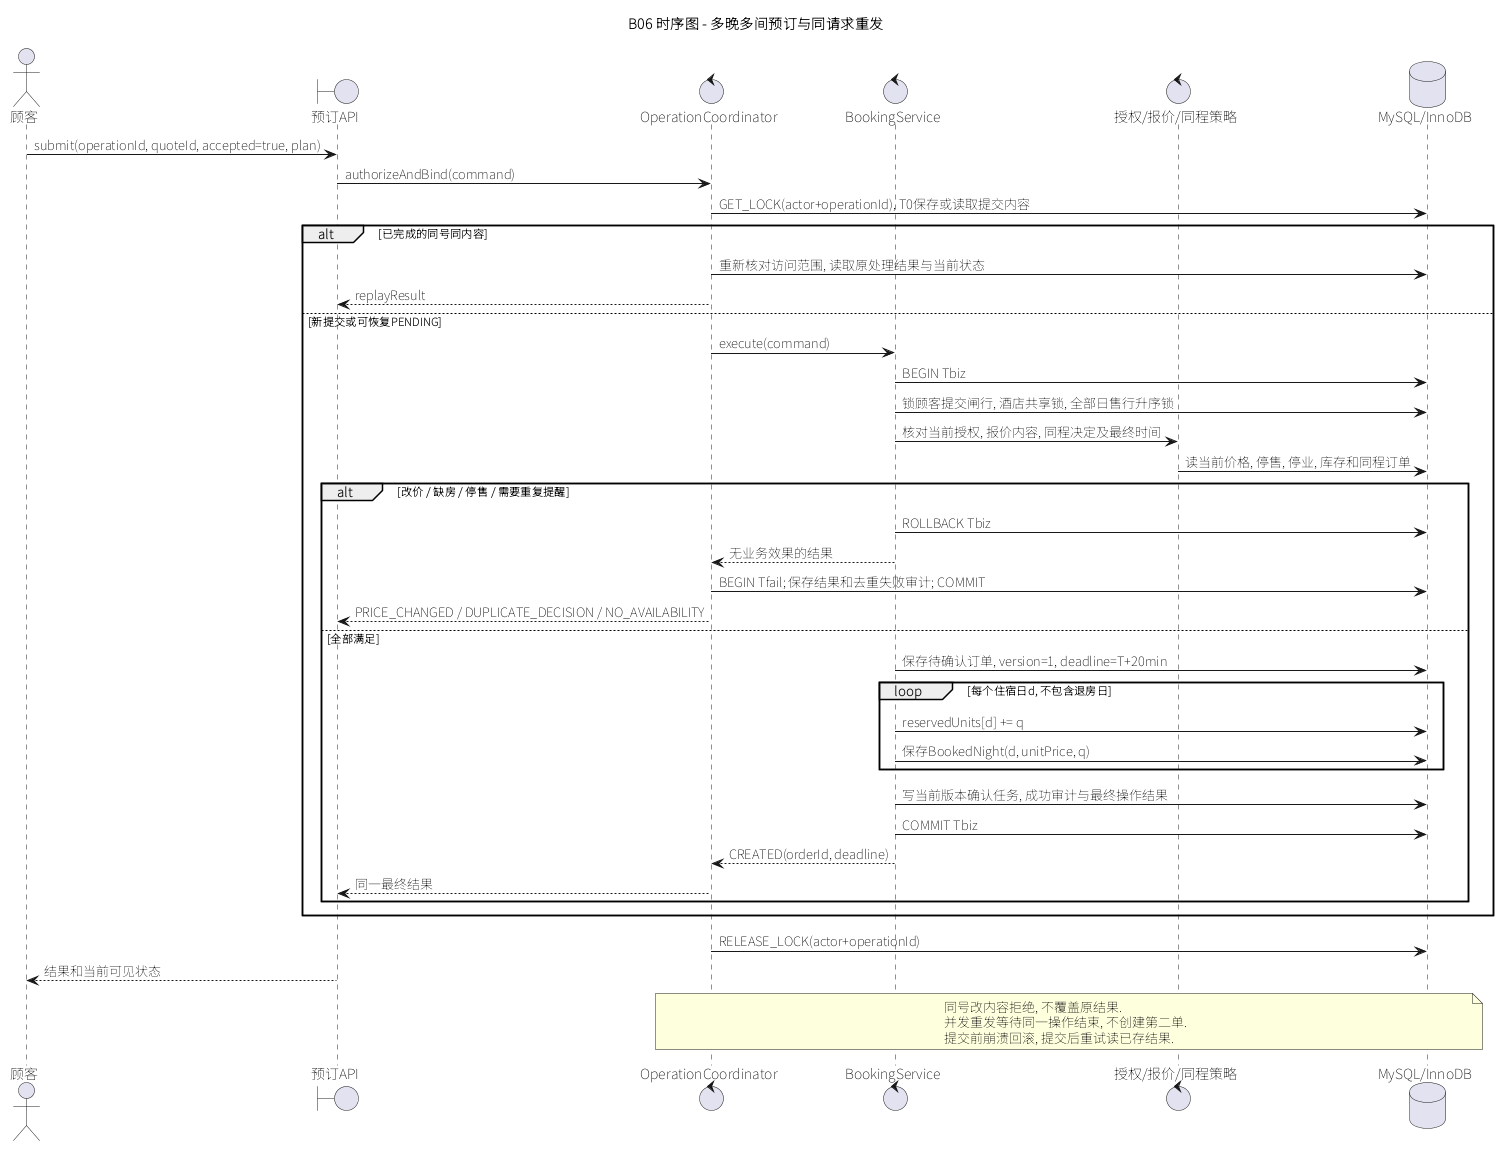

The diagram above was rendered by PlantUML. Its source (embedded in the PNG):
@startuml
skinparam defaultFontName Noto Sans SC
title B06 时序图 - 多晚多间预订与同请求重发
actor "顾客" as C
boundary "预订API" as API
control "OperationCoordinator" as OP
control "BookingService" as BS
control "授权/报价/同程策略" as Rules
database "MySQL/InnoDB" as DB
C -> API : submit(operationId, quoteId, accepted=true, plan)
API -> OP : authorizeAndBind(command)
OP -> DB : GET_LOCK(actor+operationId), T0保存或读取提交内容
alt 已完成的同号同内容
  OP -> DB : 重新核对访问范围, 读取原处理结果与当前状态
  OP --> API : replayResult
else 新提交或可恢复PENDING
  OP -> BS : execute(command)
  BS -> DB : BEGIN Tbiz
  BS -> DB : 锁顾客提交闸行, 酒店共享锁, 全部日售行升序锁
  BS -> Rules : 核对当前授权, 报价内容, 同程决定及最终时间
  Rules -> DB : 读当前价格, 停售, 停业, 库存和同程订单
  alt 改价 / 缺房 / 停售 / 需要重复提醒
    BS -> DB : ROLLBACK Tbiz
    BS --> OP : 无业务效果的结果
    OP -> DB : BEGIN Tfail; 保存结果和去重失败审计; COMMIT
    OP --> API : PRICE_CHANGED / DUPLICATE_DECISION / NO_AVAILABILITY
  else 全部满足
    BS -> DB : 保存待确认订单, version=1, deadline=T+20min
    loop 每个住宿日d, 不包含退房日
      BS -> DB : reservedUnits[d] += q
      BS -> DB : 保存BookedNight(d, unitPrice, q)
    end
    BS -> DB : 写当前版本确认任务, 成功审计与最终操作结果
    BS -> DB : COMMIT Tbiz
    BS --> OP : CREATED(orderId, deadline)
    OP --> API : 同一最终结果
  end
end
OP -> DB : RELEASE_LOCK(actor+operationId)
API --> C : 结果和当前可见状态
note over OP,DB
同号改内容拒绝, 不覆盖原结果.
并发重发等待同一操作结束, 不创建第二单.
提交前崩溃回滚, 提交后重试读已存结果.
end note
@enduml